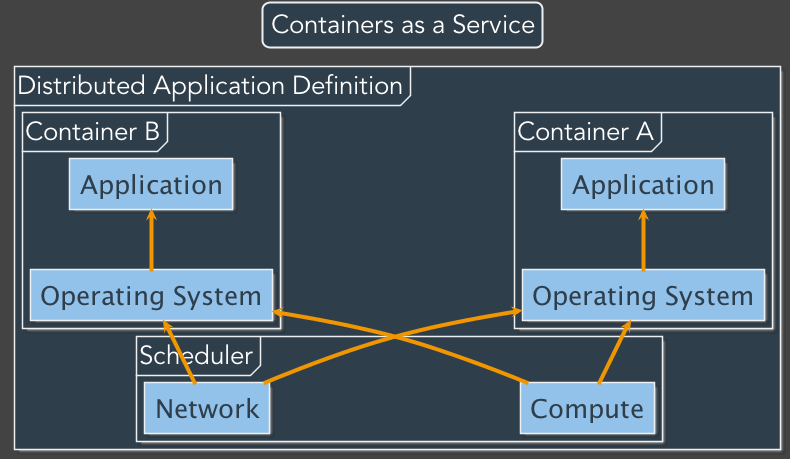

The diagram above was rendered by PlantUML. Its source (embedded in the PNG):
@startuml
skinparam backgroundColor #434343
skinparam defaultFontName Avenir
skinparam defaultFontColor #FFFFFF
skinparam defaultFontSize 26 
skinparam ArrowColor #ef9600
skinparam ArrowFontSize 22
skinparam ArrowThickness 4

skinparam SequenceLifeLineBorderColor DeepSkyBlue
skinparam SequenceLifeLineBackgroundColor DeepSkyBlue
skinparam SequenceLifeLineBorderThickness 4
skinparam SequenceArrowThickness 4 
skinparam SwimlaneBorderThickness 4

skinparam ActorBackgroundColor #92c1e9
skinparam ActorBorderColor #edeff0

skinparam ParticipantBackgroundColor #92c1e9
skinparam ParticipantBorderColor #edeff0
skinparam ParticipantFontColor #2f3e4b

skinparam CollectionsBackgroundColor #92c1e9
skinparam CollectionsBorderColor #edeff0
skinparam CollectionsFontColor #2f3e4b

skinparam DatabaseBackgroundColor #92c1e9
skinparam DatabaseBorderColor #edeff0
skinparam DatabaseFontColor #2f3e4b


skinparam NoteBackgroundColor #2f3e4b
skinparam NoteBorderColor #edeff0
skinparam NoteFontSize 20

skinparam CloudBackgroundColor #92c1e9
skinparam CloudBorderColor #edeff0
skinparam CloudFontColor #2f3e4b

skinparam NodeBackgroundColor #92c1e9
skinparam NodeBorderColor #edeff0
skinparam NodeFontColor #2f3e4b

skinparam AgentBackgroundColor #92c1e9
skinparam AgentBorderColor #edeff0
skinparam AgentFontColor #2f3e4b
skinparam AgentFontName "Avenir Bold"

skinparam FrameBackgroundColor #2f3e4b
skinparam FrameBorderColor #edeff0

skinparam titleBorderRoundcorner 15
skinparam titleBorderThickness 2
skinparam titleBackgroundColor #2f3e4b
skinparam titleBorderColor #edeff0

title Containers as a Service

skinparam nodesep 250

frame "Distributed Application Definition" {
frame "Container A" {
    agent Application
    agent "Operating System" as OSS
}
frame "Container B" {
    agent Application as A2
    agent "Operating System" as OSS2
}
frame Scheduler {
    agent Compute
    agent Network
}
}

Application <-- OSS 
A2 <-- OSS2
OSS2 <-- Compute
OSS2 <-- Network
OSS <-- Compute
OSS <-- Network
@enduml